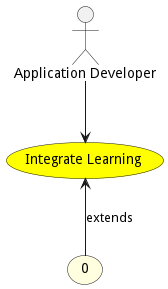

The diagram above was rendered by PlantUML. Its source (embedded in the PNG):
@startuml


usecase "Integrate Learning" as IntegrateLearning #yellow

Actor "Application Developer" as ApplicationDeveloper

ApplicationDeveloper --> IntegrateLearning





usecase "0" as 0 #lightyellow

IntegrateLearning <-- 0 : extends







@enduml